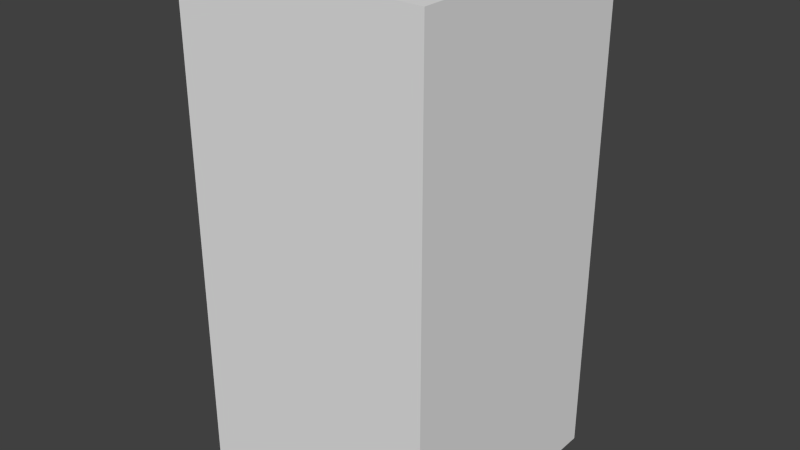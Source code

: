 # Source: groundMidU.blend  (saved by Blender 2.67.0; exported with 4.5.12 LTS)
import bpy
from mathutils import Matrix  # noqa: F401  (used for matrix-valued properties, if any)

bpy.ops.wm.read_factory_settings(use_empty=True)
scene = bpy.context.scene
scene.name = 'Scene'

# ---- collections
col_collection_1 = bpy.data.collections.new('Collection 1'); scene.collection.children.link(col_collection_1)

# ---- materials (node trees are filled in below, after node groups)
mat_material = bpy.data.materials.new('Material')
mat_material.alpha_threshold = 0.0
mat_material.use_transparent_shadow = False
mat_material.roughness = 0.5
mat_material.line_color = (0.0, 0.0, 0.0, 1.0)

# ---- material node trees

# ---- world
world_world = bpy.data.worlds.new('World'); scene.world = world_world
world_world.color = (0.05088, 0.05088, 0.05088)
world_world.use_sun_shadow = False
world_world.sun_shadow_jitter_overblur = 0.0
world_world.cycles.sampling_method = 'MANUAL'
world_world.cycles.sample_map_resolution = 256

# ---- meshes
me_cube = bpy.data.meshes.new('Cube')
me_cube.from_pydata([(1.0, 1.0, -1.0), (1.0, -1.0, -1.0), (-1.0, -1.0, -1.0), (-1.0, 1.0, -1.0), (1.0, 1.0, 1.0), (1.0, -1.0, 1.0), (-1.0, -1.0, 1.0), (-1.0, 1.0, 1.0)], [], [(0, 1, 2, 3), (4, 7, 6, 5), (0, 4, 5, 1), (1, 5, 6, 2), (2, 6, 7, 3), (4, 0, 3, 7)])
me_cube.materials.append(mat_material)
me_cube.use_remesh_preserve_volume = False
me_cube.use_remesh_preserve_attributes = False
me_cube.use_mirror_vertex_groups = False
me_cube.update()

# ---- objects
ob_groundmidu = bpy.data.objects.new('groundMidU', me_cube)

# ---- transforms, parenting, visibility, modifiers, constraints
ob_groundmidu.location = (0.0, 0.0, 0.0)
ob_groundmidu.scale = (0.5, 0.5, 1.0)
ob_groundmidu.lock_rotations_4d = False
ob_groundmidu.empty_display_type = 'ARROWS'
ob_groundmidu.lineart.crease_threshold = 0.0

# ---- collection membership
col_collection_1.objects.link(ob_groundmidu)

# ---- scene / render settings (as saved in the file)
scene.frame_start = 1; scene.frame_end = 250; scene.frame_set(1)
scene.render.engine = 'BLENDER_EEVEE_NEXT'
scene.render.image_settings.color_mode = 'RGB'
scene.render.image_settings.compression = 90
scene.render.resolution_percentage = 50
scene.render.dither_intensity = 0.0
scene.cycles.use_denoising = False
scene.cycles.samples = 10
scene.cycles.sampling_pattern = 'TABULATED_SOBOL'
scene.cycles.light_sampling_threshold = 0.0
scene.cycles.use_adaptive_sampling = False
scene.cycles.use_light_tree = False
scene.cycles.blur_glossy = 0.0
scene.cycles.volume_bounces = 1
scene.cycles.pixel_filter_type = 'GAUSSIAN'
scene.cycles.sample_clamp_indirect = 0.0
scene.view_settings.view_transform = 'Standard'
bpy.context.view_layer.update()

# ---- added for rendering (the .blend has no active camera and no usable light): camera, sun
cam_auto = bpy.data.cameras.new('AutoCamera')
cam_auto.lens = 50.0
cam_auto.sensor_width = 36.0
cam_auto.clip_end = 1000.0
ob_auto_camera = bpy.data.objects.new('AutoCamera', cam_auto)
scene.collection.objects.link(ob_auto_camera)
ob_auto_camera.location = (2.26633, -2.71959, 1.81306)
ob_auto_camera.rotation_euler = (1.09748, -7.21219e-08, 0.694738)
scene.camera = ob_auto_camera
light_auto_sun = bpy.data.lights.new('AutoSun', 'SUN')
light_auto_sun.energy = 3.0
light_auto_sun.angle = 0.0523599
ob_auto_sun = bpy.data.objects.new('AutoSun', light_auto_sun)
scene.collection.objects.link(ob_auto_sun)
ob_auto_sun.rotation_euler = (0.872665, 0.174533, 0.523599)
bpy.context.view_layer.update()
